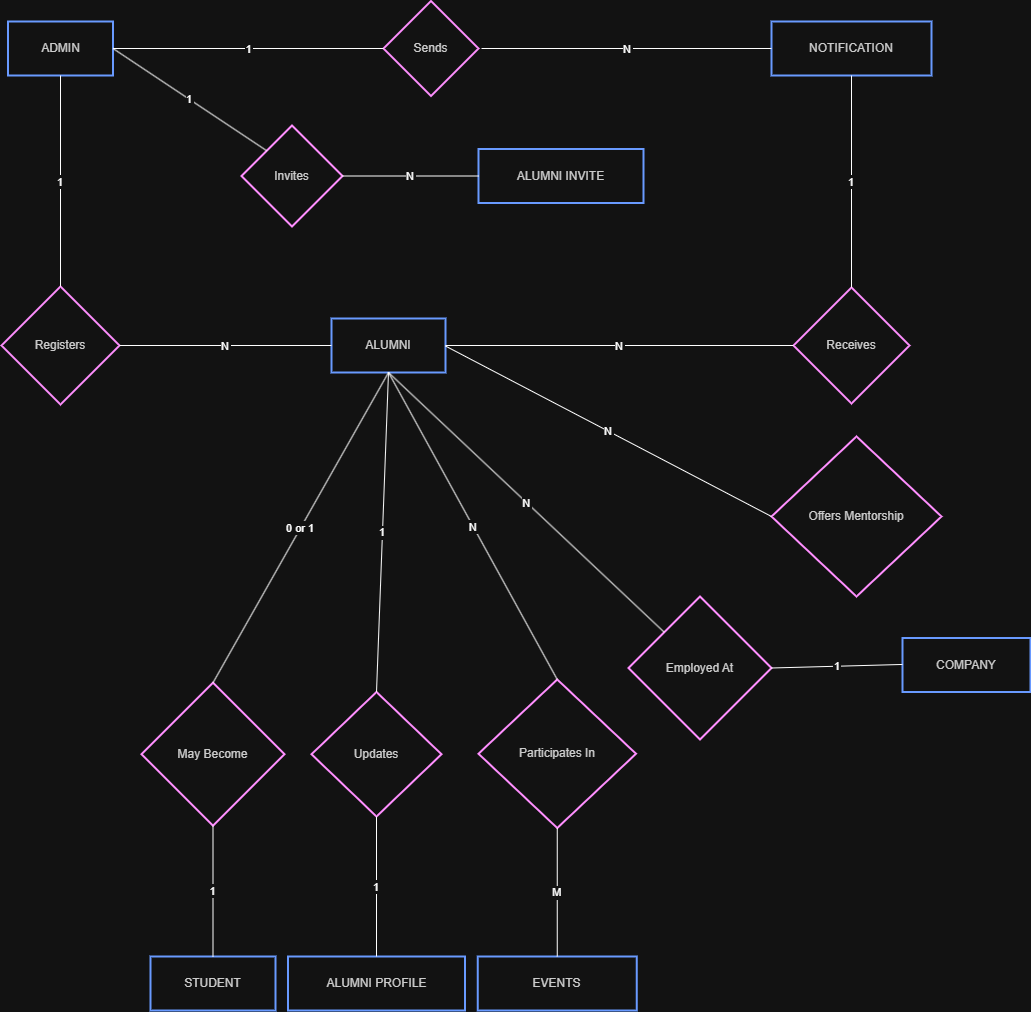

The diagram above was exported from draw.io. Its source (the exported page's mxGraphModel, read from the mxfile embedded in the PNG):
<mxGraphModel dx="2060" dy="1068" grid="1" gridSize="10" guides="1" tooltips="1" connect="1" arrows="1" fold="1" page="1" pageScale="1" pageWidth="850" pageHeight="1100" math="0" shadow="0">
  <root>
    <mxCell id="0" />
    <mxCell id="1" parent="0" />
    <mxCell id="EkNBj7vt2SdYXVEjwWzO-1" parent="1" style="whiteSpace=wrap;strokeWidth=2;fillColor=#FFFFFF;strokeColor=#2962FF;fontColor=light-dark(#333333,#cccccc);" value="ADMIN" vertex="1">
      <mxGeometry height="54" width="105" x="106.5" y="65" as="geometry" />
    </mxCell>
    <mxCell id="EkNBj7vt2SdYXVEjwWzO-2" parent="1" style="whiteSpace=wrap;strokeWidth=2;fillColor=#FFFFFF;strokeColor=#2962FF;fontColor=light-dark(#333333,#cccccc);" value="STUDENT" vertex="1">
      <mxGeometry height="54" width="125" x="249" y="1000" as="geometry" />
    </mxCell>
    <mxCell id="EkNBj7vt2SdYXVEjwWzO-3" parent="1" style="whiteSpace=wrap;strokeWidth=2;fillColor=#FFFFFF;strokeColor=#2962FF;fontColor=light-dark(#333333,#cccccc);" value="ALUMNI" vertex="1">
      <mxGeometry height="54" width="114" x="430" y="362" as="geometry" />
    </mxCell>
    <mxCell id="EkNBj7vt2SdYXVEjwWzO-4" parent="1" style="whiteSpace=wrap;strokeWidth=2;fillColor=#FFFFFF;strokeColor=#2962FF;fontColor=light-dark(#333333,#cccccc);" value="ALUMNI INVITE" vertex="1">
      <mxGeometry height="54" width="165" x="577" y="192.5" as="geometry" />
    </mxCell>
    <mxCell id="EkNBj7vt2SdYXVEjwWzO-5" parent="1" style="whiteSpace=wrap;strokeWidth=2;fillColor=#FFFFFF;strokeColor=#2962FF;fontColor=light-dark(#333333,#cccccc);" value="COMPANY" vertex="1">
      <mxGeometry height="54" width="128" x="1001" y="681.5" as="geometry" />
    </mxCell>
    <mxCell id="EkNBj7vt2SdYXVEjwWzO-6" parent="1" style="whiteSpace=wrap;strokeWidth=2;fillColor=#FFFFFF;strokeColor=#2962FF;fontColor=light-dark(#333333,#cccccc);" value="NOTIFICATION" vertex="1">
      <mxGeometry height="54" width="160" x="870" y="65" as="geometry" />
    </mxCell>
    <mxCell id="EkNBj7vt2SdYXVEjwWzO-7" parent="1" style="whiteSpace=wrap;strokeWidth=2;fillColor=#FFFFFF;strokeColor=#2962FF;fontColor=light-dark(#333333,#cccccc);" value="EVENTS" vertex="1">
      <mxGeometry height="54" width="159" x="576.25" y="1000" as="geometry" />
    </mxCell>
    <mxCell id="EkNBj7vt2SdYXVEjwWzO-8" parent="1" style="whiteSpace=wrap;strokeWidth=2;fillColor=#FFFFFF;strokeColor=#2962FF;fontColor=light-dark(#333333,#cccccc);" value="ALUMNI PROFILE" vertex="1">
      <mxGeometry height="54" width="177" x="386.5" y="1000" as="geometry" />
    </mxCell>
    <mxCell id="EkNBj7vt2SdYXVEjwWzO-9" parent="1" style="rhombus;strokeWidth=2;whiteSpace=wrap;fillColor=#FFFFFF;strokeColor=#AA00FF;fontColor=light-dark(#333333,#cccccc);" value="May Become" vertex="1">
      <mxGeometry height="143" width="143" x="240" y="726.25" as="geometry" />
    </mxCell>
    <mxCell id="EkNBj7vt2SdYXVEjwWzO-10" parent="1" style="rhombus;strokeWidth=2;whiteSpace=wrap;fillColor=#FFFFFF;strokeColor=#AA00FF;fontColor=light-dark(#333333,#cccccc);" value="Invites" vertex="1">
      <mxGeometry height="101" width="101" x="340" y="169" as="geometry" />
    </mxCell>
    <mxCell id="EkNBj7vt2SdYXVEjwWzO-11" parent="1" style="rhombus;strokeWidth=2;whiteSpace=wrap;fillColor=#FFFFFF;strokeColor=#AA00FF;fontColor=light-dark(#333333,#cccccc);" value="Registers" vertex="1">
      <mxGeometry height="118" width="118" x="100" y="330" as="geometry" />
    </mxCell>
    <mxCell id="EkNBj7vt2SdYXVEjwWzO-12" parent="1" style="rhombus;strokeWidth=2;whiteSpace=wrap;fillColor=#FFFFFF;strokeColor=#AA00FF;fontColor=light-dark(#333333,#cccccc);" value="Employed At" vertex="1">
      <mxGeometry height="143" width="143" x="727" y="640" as="geometry" />
    </mxCell>
    <mxCell id="EkNBj7vt2SdYXVEjwWzO-13" parent="1" style="rhombus;strokeWidth=2;whiteSpace=wrap;fillColor=#FFFFFF;strokeColor=#AA00FF;fontColor=light-dark(#333333,#cccccc);" value="Sends" vertex="1">
      <mxGeometry height="95" width="95" x="482" y="44.5" as="geometry" />
    </mxCell>
    <mxCell id="EkNBj7vt2SdYXVEjwWzO-14" parent="1" style="rhombus;strokeWidth=2;whiteSpace=wrap;fillColor=#FFFFFF;strokeColor=#AA00FF;fontColor=light-dark(#333333,#cccccc);" value="Receives" vertex="1">
      <mxGeometry height="116" width="116" x="892" y="331" as="geometry" />
    </mxCell>
    <mxCell id="EkNBj7vt2SdYXVEjwWzO-15" parent="1" style="rhombus;strokeWidth=2;whiteSpace=wrap;fillColor=#FFFFFF;strokeColor=#AA00FF;fontColor=light-dark(#333333,#cccccc);" value="Offers Mentorship" vertex="1">
      <mxGeometry height="160" width="170" x="870" y="480" as="geometry" />
    </mxCell>
    <mxCell id="EkNBj7vt2SdYXVEjwWzO-16" parent="1" style="rhombus;strokeWidth=2;whiteSpace=wrap;fillColor=#FFFFFF;strokeColor=#AA00FF;fontColor=light-dark(#333333,#cccccc);" value="Participates In" vertex="1">
      <mxGeometry height="148.5" width="157.5" x="577" y="723" as="geometry" />
    </mxCell>
    <mxCell id="EkNBj7vt2SdYXVEjwWzO-17" parent="1" style="rhombus;strokeWidth=2;whiteSpace=wrap;fillColor=#FFFFFF;strokeColor=#AA00FF;fontColor=light-dark(#333333,#cccccc);" value="Updates" vertex="1">
      <mxGeometry height="124.5" width="130" x="410" y="735.5" as="geometry" />
    </mxCell>
    <mxCell id="EkNBj7vt2SdYXVEjwWzO-18" edge="1" parent="1" source="EkNBj7vt2SdYXVEjwWzO-2" style="startArrow=none;endArrow=none;exitX=0.5;exitY=0;entryX=0.5;entryY=1;rounded=0;entryDx=0;entryDy=0;exitDx=0;exitDy=0;" target="EkNBj7vt2SdYXVEjwWzO-9" value="1">
      <mxGeometry relative="1" as="geometry" />
    </mxCell>
    <mxCell id="EkNBj7vt2SdYXVEjwWzO-19" edge="1" parent="1" source="EkNBj7vt2SdYXVEjwWzO-9" style="startArrow=none;endArrow=none;exitX=0.5;exitY=0;rounded=0;entryX=0.5;entryY=1;entryDx=0;entryDy=0;exitDx=0;exitDy=0;" target="EkNBj7vt2SdYXVEjwWzO-3" value="0 or 1">
      <mxGeometry relative="1" as="geometry">
        <mxPoint x="463" y="430" as="targetPoint" />
      </mxGeometry>
    </mxCell>
    <mxCell id="EkNBj7vt2SdYXVEjwWzO-20" edge="1" parent="1" source="EkNBj7vt2SdYXVEjwWzO-1" style="startArrow=none;endArrow=none;exitX=1;exitY=0.5;entryX=0;entryY=0;rounded=0;exitDx=0;exitDy=0;entryDx=0;entryDy=0;" target="EkNBj7vt2SdYXVEjwWzO-10" value="1">
      <mxGeometry relative="1" as="geometry" />
    </mxCell>
    <mxCell id="EkNBj7vt2SdYXVEjwWzO-21" edge="1" parent="1" source="EkNBj7vt2SdYXVEjwWzO-10" style="startArrow=none;endArrow=none;exitX=1.01;exitY=0.5;entryX=0;entryY=0.5;rounded=0;" target="EkNBj7vt2SdYXVEjwWzO-4" value="N">
      <mxGeometry relative="1" as="geometry" />
    </mxCell>
    <mxCell id="EkNBj7vt2SdYXVEjwWzO-22" edge="1" parent="1" source="EkNBj7vt2SdYXVEjwWzO-1" style="startArrow=none;endArrow=none;exitX=0.5;exitY=1;rounded=0;exitDx=0;exitDy=0;" target="EkNBj7vt2SdYXVEjwWzO-11" value="1">
      <mxGeometry relative="1" as="geometry" />
    </mxCell>
    <mxCell id="EkNBj7vt2SdYXVEjwWzO-23" edge="1" parent="1" source="EkNBj7vt2SdYXVEjwWzO-11" style="startArrow=none;endArrow=none;exitX=1;exitY=0.5;entryX=0;entryY=0.5;rounded=0;entryDx=0;entryDy=0;" target="EkNBj7vt2SdYXVEjwWzO-3" value="N">
      <mxGeometry relative="1" as="geometry" />
    </mxCell>
    <mxCell id="EkNBj7vt2SdYXVEjwWzO-24" edge="1" parent="1" source="EkNBj7vt2SdYXVEjwWzO-3" style="startArrow=none;endArrow=none;exitX=0.5;exitY=1;entryX=0;entryY=0;rounded=0;exitDx=0;exitDy=0;entryDx=0;entryDy=0;" target="EkNBj7vt2SdYXVEjwWzO-12" value="N">
      <mxGeometry relative="1" as="geometry" />
    </mxCell>
    <mxCell id="EkNBj7vt2SdYXVEjwWzO-25" edge="1" parent="1" source="EkNBj7vt2SdYXVEjwWzO-12" style="curved=1;startArrow=none;endArrow=none;exitX=1;exitY=0.5;entryX=0;entryY=0.49;rounded=0;" target="EkNBj7vt2SdYXVEjwWzO-5" value="1">
      <mxGeometry relative="1" as="geometry">
        <Array as="points" />
      </mxGeometry>
    </mxCell>
    <mxCell id="EkNBj7vt2SdYXVEjwWzO-26" edge="1" parent="1" source="EkNBj7vt2SdYXVEjwWzO-1" style="startArrow=none;endArrow=none;exitX=1;exitY=0.5;entryX=0;entryY=0.5;rounded=0;exitDx=0;exitDy=0;entryDx=0;entryDy=0;" target="EkNBj7vt2SdYXVEjwWzO-13" value="1">
      <mxGeometry relative="1" as="geometry" />
    </mxCell>
    <mxCell id="EkNBj7vt2SdYXVEjwWzO-27" edge="1" parent="1" style="startArrow=none;endArrow=none;entryX=0;entryY=0.5;rounded=0;entryDx=0;entryDy=0;" target="EkNBj7vt2SdYXVEjwWzO-6" value="N">
      <mxGeometry relative="1" as="geometry">
        <mxPoint x="580" y="92" as="sourcePoint" />
      </mxGeometry>
    </mxCell>
    <mxCell id="EkNBj7vt2SdYXVEjwWzO-28" edge="1" parent="1" source="EkNBj7vt2SdYXVEjwWzO-3" style="startArrow=none;endArrow=none;exitX=1;exitY=0.5;entryX=0;entryY=0.5;rounded=0;exitDx=0;exitDy=0;" target="EkNBj7vt2SdYXVEjwWzO-14" value="N">
      <mxGeometry relative="1" as="geometry" />
    </mxCell>
    <mxCell id="EkNBj7vt2SdYXVEjwWzO-29" edge="1" parent="1" source="EkNBj7vt2SdYXVEjwWzO-14" style="startArrow=none;endArrow=none;exitX=0.5;exitY=0;entryX=0.5;entryY=1;rounded=0;exitDx=0;exitDy=0;entryDx=0;entryDy=0;" target="EkNBj7vt2SdYXVEjwWzO-6" value="1">
      <mxGeometry relative="1" as="geometry" />
    </mxCell>
    <mxCell id="EkNBj7vt2SdYXVEjwWzO-30" edge="1" parent="1" source="EkNBj7vt2SdYXVEjwWzO-3" style="curved=1;startArrow=none;endArrow=none;exitX=1;exitY=0.51;entryX=0;entryY=0.5;rounded=0;" target="EkNBj7vt2SdYXVEjwWzO-15" value="N">
      <mxGeometry relative="1" as="geometry">
        <Array as="points" />
      </mxGeometry>
    </mxCell>
    <mxCell id="EkNBj7vt2SdYXVEjwWzO-31" edge="1" parent="1" source="EkNBj7vt2SdYXVEjwWzO-3" style="startArrow=none;endArrow=none;exitX=0.5;exitY=1;entryX=0.5;entryY=0;rounded=0;exitDx=0;exitDy=0;entryDx=0;entryDy=0;" target="EkNBj7vt2SdYXVEjwWzO-16" value="N">
      <mxGeometry relative="1" as="geometry" />
    </mxCell>
    <mxCell id="EkNBj7vt2SdYXVEjwWzO-32" edge="1" parent="1" source="EkNBj7vt2SdYXVEjwWzO-16" style="startArrow=none;endArrow=none;exitX=0.5;exitY=1;rounded=0;exitDx=0;exitDy=0;entryX=0.5;entryY=0;entryDx=0;entryDy=0;" target="EkNBj7vt2SdYXVEjwWzO-7" value="M">
      <mxGeometry relative="1" as="geometry">
        <mxPoint x="640" y="980" as="targetPoint" />
      </mxGeometry>
    </mxCell>
    <mxCell id="EkNBj7vt2SdYXVEjwWzO-33" edge="1" parent="1" source="EkNBj7vt2SdYXVEjwWzO-3" style="startArrow=none;endArrow=none;entryX=0.5;entryY=0;rounded=0;exitX=0.5;exitY=1;exitDx=0;exitDy=0;entryDx=0;entryDy=0;" target="EkNBj7vt2SdYXVEjwWzO-17" value="1">
      <mxGeometry relative="1" as="geometry">
        <mxPoint x="460" y="440" as="sourcePoint" />
      </mxGeometry>
    </mxCell>
    <mxCell id="EkNBj7vt2SdYXVEjwWzO-34" edge="1" parent="1" source="EkNBj7vt2SdYXVEjwWzO-17" style="startArrow=none;endArrow=none;exitX=0.5;exitY=1;entryX=0.5;entryY=0;rounded=0;exitDx=0;exitDy=0;entryDx=0;entryDy=0;" target="EkNBj7vt2SdYXVEjwWzO-8" value="1">
      <mxGeometry relative="1" as="geometry" />
    </mxCell>
  </root>
</mxGraphModel>